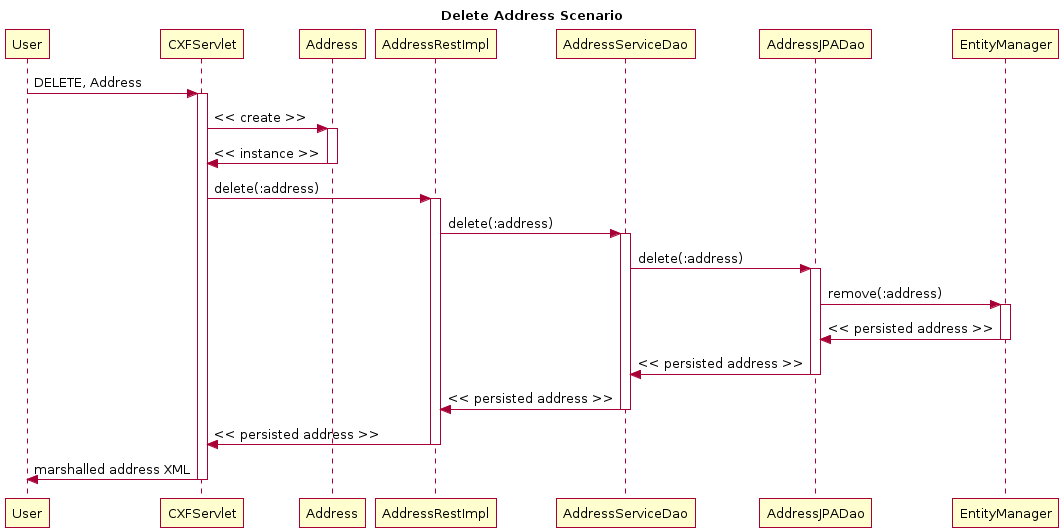

The diagram above was rendered by PlantUML. Its source (embedded in the PNG):
@startuml
title Delete Address Scenario
participant User
User -> CXFServlet: DELETE, Address
activate CXFServlet
CXFServlet -> Address: << create >>
activate Address
Address -> CXFServlet: << instance >>
deactivate Address
CXFServlet -> AddressRestImpl: delete(:address)
activate AddressRestImpl
AddressRestImpl -> AddressServiceDao: delete(:address)
activate AddressServiceDao
AddressServiceDao -> AddressJPADao: delete(:address)
activate AddressJPADao
AddressJPADao -> EntityManager: remove(:address)
activate EntityManager
EntityManager -> AddressJPADao: << persisted address >>
deactivate EntityManager
AddressJPADao -> AddressServiceDao: << persisted address >>
deactivate AddressJPADao
AddressServiceDao -> AddressRestImpl: << persisted address >>
deactivate AddressServiceDao
AddressRestImpl -> CXFServlet: << persisted address >>
deactivate AddressRestImpl
CXFServlet -> User: marshalled address XML
deactivate CXFServlet
@enduml